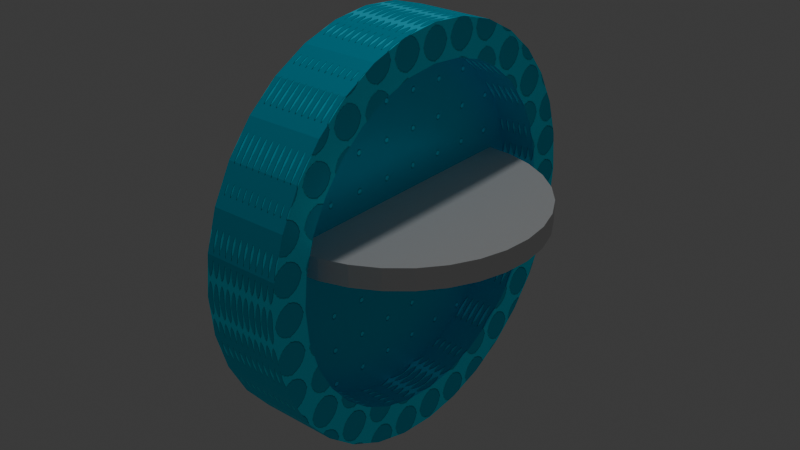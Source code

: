 # Source: clock.blend  (saved by Blender 4.1.24; exported with 4.5.12 LTS)
import bpy
from mathutils import Matrix  # noqa: F401  (used for matrix-valued properties, if any)

bpy.ops.wm.read_factory_settings(use_empty=True)
scene = bpy.context.scene
scene.name = 'Scene'

# ---- collections
col_collection = bpy.data.collections.new('Collection'); scene.collection.children.link(col_collection)

# ---- images (referenced by path relative to the original .blend; pixels are not part of the script)
import os
ASSET_DIR = os.environ.get("B2B_ASSET_DIR", "")  # directory of the original .blend (textures are referenced by path, not embedded)
HERE = os.path.dirname(os.path.abspath(__file__))  # packed textures are extracted next to this script under _unpacked/

def load_image(name, relpath, width, height, colorspace="sRGB"):
    """Load a texture the original file referenced (path relative to the .blend, or extracted next to this script)."""
    p = next((c for c in (os.path.join(HERE, relpath), os.path.join(ASSET_DIR, relpath)) if relpath and os.path.exists(c)), "")
    if p:
        img = bpy.data.images.load(p, check_existing=True)
        img.name = name
    else:  # same state as the original file: an image datablock whose file is absent (Cycles renders it pink)
        img = bpy.data.images.new(name, width, height)
        img.source = "FILE"
        img.filepath = "//" + (relpath or name)
    img.colorspace_settings.name = colorspace
    return img
img_clock_body_normal_tex = load_image('clock body normal tex', 'clock body normal tex.png', 1024, 1024, 'sRGB')

# ---- materials (node trees are filled in below, after node groups)
mat_material_003 = bpy.data.materials.new('Material.003')

# ---- material node trees
mat_material_003.use_nodes = True; mat_material_003.node_tree.nodes.clear()
_N = mat_material_003.node_tree.nodes; _L = mat_material_003.node_tree.links
n0 = _N.new('ShaderNodeBsdfPrincipled'); n0.name = 'Principled BSDF'; n0.location = (221, 301)
n0.inputs[1].default_value = 0.3153
n0.inputs[2].default_value = 0.3542
n0.inputs[3].default_value = 1.0
n1 = _N.new('ShaderNodeOutputMaterial'); n1.name = 'Material Output'; n1.location = (503, 304)
n2 = _N.new('ShaderNodeTexCoord'); n2.name = 'Texture Coordinate'; n2.location = (-909, 254)
n3 = _N.new('ShaderNodeValToRGB'); n3.name = 'Color Ramp'; n3.location = (-536, 445)
n3.color_ramp.interpolation = 'CONSTANT'
while len(n3.color_ramp.elements) > 1: n3.color_ramp.elements.remove(n3.color_ramp.elements[-1])
n3.color_ramp.elements[0].position = 0.0; n3.color_ramp.elements[0].color = (0.02192, 1.239, 1.739, 1.0)
_e = n3.color_ramp.elements.new(0.5782); _e.color = (0.01451, 0.7161, 1.0, 1.0)
n4 = _N.new('ShaderNodeTexNoise'); n4.name = 'Noise Texture'; n4.location = (-717, 154)
n4.inputs[2].default_value = 9.9
n4.inputs[3].default_value = 2.7
n4.inputs[4].default_value = 0.07333
n5 = _N.new('ShaderNodeTexVoronoi'); n5.name = 'Voronoi Texture'; n5.location = (-526, 178)
n5.inputs[2].default_value = 10.97
n5.inputs[3].default_value = 1.48
n5.inputs[4].default_value = 0.4087
n5.inputs[8].default_value = 0.0
n6 = _N.new('ShaderNodeBump'); n6.name = 'Bump'; n6.location = (-226, 124)
n6.inputs[0].default_value = 0.6243
n6.inputs[1].default_value = 1.0
n6.inputs[2].default_value = 1.0
n7 = _N.new('ShaderNodeTexImage'); n7.name = 'Image Texture'; n7.location = (697, 266)
n7.image = img_clock_body_normal_tex
_L.new(n0.outputs[0], n1.inputs[0])
_L.new(n3.outputs[0], n0.inputs[0])
_L.new(n2.outputs[0], n4.inputs[0])
_L.new(n5.outputs[0], n3.inputs[0])
_L.new(n3.outputs[0], n6.inputs[3])
_L.new(n6.outputs[0], n0.inputs[5])
n1.is_active_output = True

# ---- world
world_world = bpy.data.worlds.new('World'); scene.world = world_world
world_world.use_nodes = True; world_world.node_tree.nodes.clear()
_N = world_world.node_tree.nodes; _L = world_world.node_tree.links
n0 = _N.new('ShaderNodeOutputWorld'); n0.name = 'World Output'; n0.location = (300, 300)
n1 = _N.new('ShaderNodeBackground'); n1.name = 'Background'; n1.location = (10, 300)
n1.inputs[0].default_value = (0.05088, 0.05088, 0.05088, 1.0)
_L.new(n1.outputs[0], n0.inputs[0])
n0.is_active_output = True
world_world.color = (0.05088, 0.05088, 0.05088)
world_world.use_sun_shadow = False
world_world.sun_shadow_jitter_overblur = 0.0

# ---- lights
light_spot = bpy.data.lights.new('Spot', 'SPOT')
light_spot.transmission_factor = 0.0
light_spot.energy = 200.0
light_spot.shadow_soft_size = 0.2105
light_spot.shadow_maximum_resolution = 0.006
light_spot.use_absolute_resolution = True

# ---- meshes
me_cylinder_001 = bpy.data.meshes.new('Cylinder.001')
me_cylinder_001.from_pydata([(0.0, 1.0, -0.19), (0.0, 1.0, 0.19), (0.1951, 0.9808, -0.19), (0.1951, 0.9808, 0.19), (0.3827, 0.9239, -0.19), (0.3827, 0.9239, 0.19), (0.5556, 0.8315, -0.19), (0.5556, 0.8315, 0.19), (0.7071, 0.7071, -0.19), (0.7071, 0.7071, 0.19), (0.8315, 0.5556, -0.19), (0.8315, 0.5556, 0.19), (0.9239, 0.3827, -0.19), (0.9239, 0.3827, 0.19), (0.9808, 0.1951, -0.19), (0.9808, 0.1951, 0.19), (1.0, 0.0, -0.19), (1.0, 0.0, 0.19), (0.9808, -0.1951, -0.19), (0.9808, -0.1951, 0.19), (0.9239, -0.3827, -0.19), (0.9239, -0.3827, 0.19), (0.8315, -0.5556, -0.19), (0.8315, -0.5556, 0.19), (0.7071, -0.7071, -0.19), (0.7071, -0.7071, 0.19), (0.5556, -0.8315, -0.19), (0.5556, -0.8315, 0.19), (0.3827, -0.9239, -0.19), (0.3827, -0.9239, 0.19), (0.1951, -0.9808, -0.19), (0.1951, -0.9808, 0.19), (0.0, -1.0, -0.19), (0.0, -1.0, 0.19), (-0.1951, -0.9808, -0.19), (-0.1951, -0.9808, 0.19), (-0.3827, -0.9239, -0.19), (-0.3827, -0.9239, 0.19), (-0.5556, -0.8315, -0.19), (-0.5556, -0.8315, 0.19), (-0.7071, -0.7071, -0.19), (-0.7071, -0.7071, 0.19), (-0.8315, -0.5556, -0.19), (-0.8315, -0.5556, 0.19), (-0.9239, -0.3827, -0.19), (-0.9239, -0.3827, 0.19), (-0.9808, -0.1951, -0.19), (-0.9808, -0.1951, 0.19), (-1.0, 0.0, -0.19), (-1.0, 0.0, 0.19), (-0.9808, 0.1951, -0.19), (-0.9808, 0.1951, 0.19), (-0.9239, 0.3827, -0.19), (-0.9239, 0.3827, 0.19), (-0.8315, 0.5556, -0.19), (-0.8315, 0.5556, 0.19), (-0.7071, 0.7071, -0.19), (-0.7071, 0.7071, 0.19), (-0.5556, 0.8315, -0.19), (-0.5556, 0.8315, 0.19), (-0.3827, 0.9239, -0.19), (-0.3827, 0.9239, 0.19), (-0.1951, 0.9808, -0.19), (-0.1951, 0.9808, 0.19), (0.1601, 0.8047, 0.19), (2.174e-09, 0.8204, 0.19), (0.314, 0.758, 0.19), (0.4558, 0.6822, 0.19), (0.5801, 0.5801, 0.19), (0.6822, 0.4558, 0.19), (0.758, 0.314, 0.19), (0.8047, 0.1601, 0.19), (0.8204, 2.676e-09, 0.19), (0.8047, -0.1601, 0.19), (0.758, -0.314, 0.19), (0.6822, -0.4558, 0.19), (0.5801, -0.5801, 0.19), (0.4558, -0.6822, 0.19), (0.314, -0.758, 0.19), (0.1601, -0.8047, 0.19), (2.174e-09, -0.8204, 0.19), (-0.1601, -0.8047, 0.19), (-0.314, -0.758, 0.19), (-0.4558, -0.6822, 0.19), (-0.5801, -0.5801, 0.19), (-0.6822, -0.4558, 0.19), (-0.758, -0.314, 0.19), (-0.8047, -0.1601, 0.19), (-0.8204, 2.676e-09, 0.19), (-0.8047, 0.1601, 0.19), (-0.758, 0.314, 0.19), (-0.6822, 0.4558, 0.19), (-0.5801, 0.5801, 0.19), (-0.4558, 0.6822, 0.19), (-0.314, 0.758, 0.19), (-0.1601, 0.8047, 0.19), (0.1601, 0.8047, 0.19), (2.174e-09, 0.8204, 0.19), (0.314, 0.758, 0.19), (0.4558, 0.6822, 0.19), (0.5801, 0.5801, 0.19), (0.6822, 0.4558, 0.19), (0.758, 0.314, 0.19), (0.8047, 0.1601, 0.19), (0.8204, 2.676e-09, 0.19), (0.8047, -0.1601, 0.19), (0.758, -0.314, 0.19), (0.6822, -0.4558, 0.19), (0.5801, -0.5801, 0.19), (0.4558, -0.6822, 0.19), (0.314, -0.758, 0.19), (0.1601, -0.8047, 0.19), (2.174e-09, -0.8204, 0.19), (-0.1601, -0.8047, 0.19), (-0.314, -0.758, 0.19), (-0.4558, -0.6822, 0.19), (-0.5801, -0.5801, 0.19), (-0.6822, -0.4558, 0.19), (-0.758, -0.314, 0.19), (-0.8047, -0.1601, 0.19), (-0.8204, 2.676e-09, 0.19), (-0.8047, 0.1601, 0.19), (-0.758, 0.314, 0.19), (-0.6822, 0.4558, 0.19), (-0.5801, 0.5801, 0.19), (-0.4558, 0.6822, 0.19), (-0.314, 0.758, 0.19), (-0.1601, 0.8047, 0.19), (0.1601, 0.8047, 0.000284), (2.174e-09, 0.8204, 0.000284), (0.314, 0.758, 0.000284), (0.4558, 0.6822, 0.000284), (0.5801, 0.5801, 0.000284), (0.6822, 0.4558, 0.000284), (0.758, 0.314, 0.000284), (0.8047, 0.1601, 0.000284), (0.8204, 2.676e-09, 0.000284), (0.8047, -0.1601, 0.000284), (0.758, -0.314, 0.000284), (0.6822, -0.4558, 0.000284), (0.5801, -0.5801, 0.000284), (0.4558, -0.6822, 0.000284), (0.314, -0.758, 0.000284), (0.1601, -0.8047, 0.000284), (2.174e-09, -0.8204, 0.000284), (-0.1601, -0.8047, 0.000284), (-0.314, -0.758, 0.000284), (-0.4558, -0.6822, 0.000284), (-0.5801, -0.5801, 0.000284), (-0.6822, -0.4558, 0.000284), (-0.758, -0.314, 0.000284), (-0.8047, -0.1601, 0.000284), (-0.8204, 2.676e-09, 0.000284), (-0.8047, 0.1601, 0.000284), (-0.758, 0.314, 0.000284), (-0.6822, 0.4558, 0.000284), (-0.5801, 0.5801, 0.000284), (-0.4558, 0.6822, 0.000284), (-0.314, 0.758, 0.000284), (-0.1601, 0.8047, 0.000284)], [], [(0, 1, 3, 2), (2, 3, 5, 4), (4, 5, 7, 6), (6, 7, 9, 8), (8, 9, 11, 10), (10, 11, 13, 12), (12, 13, 15, 14), (14, 15, 17, 16), (16, 17, 19, 18), (18, 19, 21, 20), (20, 21, 23, 22), (22, 23, 25, 24), (24, 25, 27, 26), (26, 27, 29, 28), (28, 29, 31, 30), (30, 31, 33, 32), (32, 33, 35, 34), (34, 35, 37, 36), (36, 37, 39, 38), (38, 39, 41, 40), (40, 41, 43, 42), (42, 43, 45, 44), (44, 45, 47, 46), (46, 47, 49, 48), (48, 49, 51, 50), (50, 51, 53, 52), (52, 53, 55, 54), (54, 55, 57, 56), (56, 57, 59, 58), (58, 59, 61, 60), (15, 13, 70, 71), (60, 61, 63, 62), (62, 63, 1, 0), (0, 2, 4, 6, 8, 10, 12, 14, 16, 18, 20, 22, 24, 26, 28, 30, 32, 34, 36, 38, 40, 42, 44, 46, 48, 50, 52, 54, 56, 58, 60, 62), (81, 80, 112, 113), (33, 31, 79, 80), (51, 49, 88, 89), (7, 5, 66, 67), (25, 23, 75, 76), (43, 41, 84, 85), (61, 59, 93, 94), (17, 15, 71, 72), (35, 33, 80, 81), (53, 51, 89, 90), (9, 7, 67, 68), (27, 25, 76, 77), (45, 43, 85, 86), (63, 61, 94, 95), (19, 17, 72, 73), (37, 35, 81, 82), (55, 53, 90, 91), (11, 9, 68, 69), (29, 27, 77, 78), (47, 45, 86, 87), (3, 1, 65, 64), (1, 63, 95, 65), (21, 19, 73, 74), (39, 37, 82, 83), (57, 55, 91, 92), (13, 11, 69, 70), (31, 29, 78, 79), (49, 47, 87, 88), (5, 3, 64, 66), (23, 21, 74, 75), (41, 39, 83, 84), (59, 57, 92, 93), (116, 115, 147, 148), (68, 67, 99, 100), (95, 94, 126, 127), (82, 81, 113, 114), (69, 68, 100, 101), (65, 95, 127, 97), (83, 82, 114, 115), (70, 69, 101, 102), (84, 83, 115, 116), (71, 70, 102, 103), (85, 84, 116, 117), (72, 71, 103, 104), (86, 85, 117, 118), (73, 72, 104, 105), (87, 86, 118, 119), (74, 73, 105, 106), (88, 87, 119, 120), (75, 74, 106, 107), (89, 88, 120, 121), (76, 75, 107, 108), (90, 89, 121, 122), (77, 76, 108, 109), (91, 90, 122, 123), (78, 77, 109, 110), (64, 65, 97, 96), (92, 91, 123, 124), (79, 78, 110, 111), (66, 64, 96, 98), (93, 92, 124, 125), (80, 79, 111, 112), (67, 66, 98, 99), (94, 93, 125, 126), (128, 129, 159, 158, 157, 156, 155, 154, 153, 152, 151, 150, 149, 148, 147, 146, 145, 144, 143, 142, 141, 140, 139, 138, 137, 136, 135, 134, 133, 132, 131, 130), (103, 102, 134, 135), (117, 116, 148, 149), (104, 103, 135, 136), (118, 117, 149, 150), (105, 104, 136, 137), (119, 118, 150, 151), (106, 105, 137, 138), (120, 119, 151, 152), (107, 106, 138, 139), (121, 120, 152, 153), (108, 107, 139, 140), (122, 121, 153, 154), (109, 108, 140, 141), (123, 122, 154, 155), (110, 109, 141, 142), (96, 97, 129, 128), (124, 123, 155, 156), (111, 110, 142, 143), (98, 96, 128, 130), (125, 124, 156, 157), (112, 111, 143, 144), (99, 98, 130, 131), (126, 125, 157, 158), (113, 112, 144, 145), (100, 99, 131, 132), (127, 126, 158, 159), (114, 113, 145, 146), (101, 100, 132, 133), (97, 127, 159, 129), (115, 114, 146, 147), (102, 101, 133, 134)])
_uv = me_cylinder_001.uv_layers.new(name='UVMap')
_uv.uv.foreach_set('vector', [0.6944, 0.5453, 0.6003, 0.5453, 0.6003, 0.4977, 0.6944, 0.4977, 0.6944, 0.4977, 0.6003, 0.4977, 0.6003, 0.4528, 0.6944, 0.4528, 0.6944, 0.4528, 0.6003, 0.4528, 0.6003, 0.4124, 0.6944, 0.4124, 0.5951, 0.7955, 0.501, 0.7955, 0.501, 0.7611, 0.5951, 0.7611, 0.5951, 0.7611, 0.501, 0.7611, 0.501, 0.7207, 0.5951, 0.7207, 0.5951, 0.7207, 0.501, 0.7207, 0.501, 0.6759, 0.5951, 0.6759, 0.5951, 0.6759, 0.501, 0.6759, 0.501, 0.6282, 0.5951, 0.6282, 0.5951, 0.6282, 0.501, 0.6282, 0.501, 0.5796, 0.5951, 0.5796, 0.5951, 0.5796, 0.501, 0.5796, 0.501, 0.532, 0.5951, 0.532, 0.5951, 0.532, 0.501, 0.532, 0.501, 0.4871, 0.5951, 0.4871, 0.5951, 0.4871, 0.501, 0.4871, 0.501, 0.4467, 0.5951, 0.4467, 0.5951, 0.4467, 0.501, 0.4467, 0.501, 0.4124, 0.5951, 0.4124, 0.7938, 0.7611, 0.6996, 0.7611, 0.6996, 0.7268, 0.7938, 0.7268, 0.7938, 0.7268, 0.6996, 0.7268, 0.6996, 0.6864, 0.7938, 0.6864, 0.7938, 0.6864, 0.6996, 0.6864, 0.6996, 0.6415, 0.7938, 0.6415, 0.7938, 0.6415, 0.6996, 0.6415, 0.6996, 0.5939, 0.7938, 0.5939, 0.7938, 0.5939, 0.6996, 0.5939, 0.6996, 0.5453, 0.7938, 0.5453, 0.7938, 0.5453, 0.6996, 0.5453, 0.6996, 0.4977, 0.7938, 0.4977, 0.7938, 0.4977, 0.6996, 0.4977, 0.6996, 0.4528, 0.7938, 0.4528, 0.7938, 0.4528, 0.6996, 0.4528, 0.6996, 0.4124, 0.7938, 0.4124, 0.8931, 0.7268, 0.7989, 0.7268, 0.7989, 0.6864, 0.8931, 0.6864, 0.8931, 0.6864, 0.7989, 0.6864, 0.7989, 0.6415, 0.8931, 0.6415, 0.8931, 0.6415, 0.7989, 0.6415, 0.7989, 0.5939, 0.8931, 0.5939, 0.8931, 0.5939, 0.7989, 0.5939, 0.7989, 0.5453, 0.8931, 0.5453, 0.8931, 0.5453, 0.7989, 0.5453, 0.7989, 0.4977, 0.8931, 0.4977, 0.8931, 0.4977, 0.7989, 0.4977, 0.7989, 0.4528, 0.8931, 0.4528, 0.8931, 0.4528, 0.7989, 0.4528, 0.7989, 0.4124, 0.8931, 0.4124, 0.6944, 0.7611, 0.6003, 0.7611, 0.6003, 0.7268, 0.6944, 0.7268, 0.6944, 0.7268, 0.6003, 0.7268, 0.6003, 0.6864, 0.6944, 0.6864, 0.6944, 0.6864, 0.6003, 0.6864, 0.6003, 0.6415, 0.6944, 0.6415, 0.3211, 0.01206, 0.366, 0.03065, 0.345, 0.06989, 0.3082, 0.05464, 0.6944, 0.6415, 0.6003, 0.6415, 0.6003, 0.5939, 0.6944, 0.5939, 0.6944, 0.5939, 0.6003, 0.5939, 0.6003, 0.5453, 0.6944, 0.5453, 0.4958, 0.7718, 0.4863, 0.8195, 0.4677, 0.8644, 0.4407, 0.9048, 0.4064, 0.9391, 0.366, 0.9661, 0.3211, 0.9847, 0.2735, 0.9942, 0.2249, 0.9942, 0.1773, 0.9847, 0.1324, 0.9661, 0.09198, 0.9391, 0.05763, 0.9048, 0.03065, 0.8644, 0.01206, 0.8195, 0.002579, 0.7718, 0.002579, 0.7233, 0.01206, 0.6756, 0.03065, 0.6307, 0.05763, 0.5904, 0.09198, 0.556, 0.1324, 0.529, 0.1773, 0.5104, 0.2249, 0.501, 0.2735, 0.501, 0.3211, 0.5104, 0.366, 0.529, 0.4064, 0.556, 0.4407, 0.5904, 0.4677, 0.6307, 0.4863, 0.6756, 0.4958, 0.7233, 0.6003, 0.7663, 0.6003, 0.7663, 0.6003, 0.7663, 0.6003, 0.7663, 0.002579, 0.2249, 0.01206, 0.1773, 0.05464, 0.1902, 0.04686, 0.2293, 0.2735, 0.4958, 0.2249, 0.4958, 0.2293, 0.4515, 0.2691, 0.4515, 0.4677, 0.1324, 0.4863, 0.1773, 0.4437, 0.1902, 0.4285, 0.1533, 0.09198, 0.05763, 0.1324, 0.03065, 0.1533, 0.06989, 0.1202, 0.09203, 0.09198, 0.4407, 0.05763, 0.4064, 0.09203, 0.3782, 0.1202, 0.4063, 0.4677, 0.366, 0.4407, 0.4064, 0.4063, 0.3782, 0.4285, 0.345, 0.2735, 0.002579, 0.3211, 0.01206, 0.3082, 0.05464, 0.2691, 0.04686, 0.002579, 0.2735, 0.002579, 0.2249, 0.04686, 0.2293, 0.04686, 0.2691, 0.3211, 0.4863, 0.2735, 0.4958, 0.2691, 0.4515, 0.3082, 0.4437, 0.4407, 0.09198, 0.4677, 0.1324, 0.4285, 0.1533, 0.4063, 0.1202, 0.05763, 0.09198, 0.09198, 0.05763, 0.1202, 0.09203, 0.09203, 0.1202, 0.1324, 0.4677, 0.09198, 0.4407, 0.1202, 0.4063, 0.1533, 0.4285, 0.4863, 0.3211, 0.4677, 0.366, 0.4285, 0.345, 0.4437, 0.3082, 0.2249, 0.002579, 0.2735, 0.002579, 0.2691, 0.04686, 0.2293, 0.04686, 0.01206, 0.3211, 0.002579, 0.2735, 0.04686, 0.2691, 0.05464, 0.3082, 0.366, 0.4677, 0.3211, 0.4863, 0.3082, 0.4437, 0.345, 0.4285, 0.4064, 0.05763, 0.4407, 0.09198, 0.4063, 0.1202, 0.3782, 0.09203, 0.03065, 0.1324, 0.05763, 0.09198, 0.09203, 0.1202, 0.06989, 0.1533, 0.1773, 0.4863, 0.1324, 0.4677, 0.1533, 0.4285, 0.1902, 0.4437, 0.4958, 0.2249, 0.4958, 0.2735, 0.4515, 0.2691, 0.4515, 0.2293, 0.4958, 0.2735, 0.4863, 0.3211, 0.4437, 0.3082, 0.4515, 0.2691, 0.1773, 0.01206, 0.2249, 0.002579, 0.2293, 0.04686, 0.1902, 0.05464, 0.03065, 0.366, 0.01206, 0.3211, 0.05464, 0.3082, 0.06989, 0.345, 0.4064, 0.4407, 0.366, 0.4677, 0.345, 0.4285, 0.3782, 0.4063, 0.366, 0.03065, 0.4064, 0.05763, 0.3782, 0.09203, 0.345, 0.06989, 0.01206, 0.1773, 0.03065, 0.1324, 0.06989, 0.1533, 0.05464, 0.1902, 0.2249, 0.4958, 0.1773, 0.4863, 0.1902, 0.4437, 0.2293, 0.4515, 0.4863, 0.1773, 0.4958, 0.2249, 0.4515, 0.2293, 0.4437, 0.1902, 0.1324, 0.03065, 0.1773, 0.01206, 0.1902, 0.05464, 0.1533, 0.06989, 0.05763, 0.4064, 0.03065, 0.366, 0.06989, 0.345, 0.09203, 0.3782, 0.4407, 0.4064, 0.4064, 0.4407, 0.3782, 0.4063, 0.4063, 0.3782, 0.8982, 0.4406, 0.8982, 0.4124, 0.9453, 0.4124, 0.9453, 0.4406, 0.6003, 0.7663, 0.6003, 0.7663, 0.6003, 0.7663, 0.6003, 0.7663, 0.6003, 0.7663, 0.6003, 0.7663, 0.6003, 0.7663, 0.6003, 0.7663, 0.6003, 0.7663, 0.6003, 0.7663, 0.6003, 0.7663, 0.6003, 0.7663, 0.6003, 0.7663, 0.6003, 0.7663, 0.6003, 0.7663, 0.6003, 0.7663, 0.6003, 0.7663, 0.6003, 0.7663, 0.6003, 0.7663, 0.6003, 0.7663, 0.6003, 0.7663, 0.6003, 0.7663, 0.6003, 0.7663, 0.6003, 0.7663, 0.6003, 0.7663, 0.6003, 0.7663, 0.6003, 0.7663, 0.6003, 0.7663, 0.6003, 0.7663, 0.6003, 0.7663, 0.6003, 0.7663, 0.6003, 0.7663, 0.6003, 0.7663, 0.6003, 0.7663, 0.6003, 0.7663, 0.6003, 0.7663, 0.6003, 0.7663, 0.6003, 0.7663, 0.6003, 0.7663, 0.6003, 0.7663, 0.6003, 0.7663, 0.6003, 0.7663, 0.6003, 0.7663, 0.6003, 0.7663, 0.6003, 0.7663, 0.6003, 0.7663, 0.6003, 0.7663, 0.6003, 0.7663, 0.6003, 0.7663, 0.6003, 0.7663, 0.6003, 0.7663, 0.6003, 0.7663, 0.6003, 0.7663, 0.6003, 0.7663, 0.6003, 0.7663, 0.6003, 0.7663, 0.6003, 0.7663, 0.6003, 0.7663, 0.6003, 0.7663, 0.6003, 0.7663, 0.6003, 0.7663, 0.6003, 0.7663, 0.6003, 0.7663, 0.6003, 0.7663, 0.6003, 0.7663, 0.6003, 0.7663, 0.6003, 0.7663, 0.6003, 0.7663, 0.6003, 0.7663, 0.6003, 0.7663, 0.6003, 0.7663, 0.6003, 0.7663, 0.6003, 0.7663, 0.6003, 0.7663, 0.6003, 0.7663, 0.6003, 0.7663, 0.6003, 0.7663, 0.6003, 0.7663, 0.6003, 0.7663, 0.6003, 0.7663, 0.6003, 0.7663, 0.6003, 0.7663, 0.6003, 0.7663, 0.6003, 0.7663, 0.6003, 0.7663, 0.6003, 0.7663, 0.6003, 0.7663, 0.6003, 0.7663, 0.6003, 0.7663, 0.6003, 0.7663, 0.6003, 0.7663, 0.6003, 0.7663, 0.6003, 0.7663, 0.6003, 0.7663, 0.6003, 0.7663, 0.6003, 0.7663, 0.6003, 0.7663, 0.6003, 0.7663, 0.6003, 0.7663, 0.6003, 0.7663, 0.6003, 0.7663, 0.6003, 0.7663, 0.6003, 0.7663, 0.6003, 0.7663, 0.6003, 0.7663, 0.6003, 0.7663, 0.6003, 0.7663, 0.6003, 0.7663, 0.6003, 0.7663, 0.6003, 0.7663, 0.6003, 0.7663, 0.6003, 0.7663, 0.6003, 0.7663, 0.6003, 0.7663, 0.6003, 0.7663, 0.6003, 0.7663, 0.6003, 0.7663, 0.6003, 0.7663, 0.6003, 0.7663, 0.6003, 0.7663, 0.6003, 0.7663, 0.6003, 0.7663, 0.6003, 0.7663, 0.6003, 0.7663, 0.524, 0.3007, 0.5087, 0.2639, 0.501, 0.2248, 0.501, 0.185, 0.5087, 0.1459, 0.524, 0.1091, 0.5461, 0.07593, 0.5743, 0.04775, 0.6074, 0.02561, 0.6443, 0.01035, 0.6833, 0.002579, 0.7232, 0.002579, 0.7623, 0.01035, 0.7991, 0.02561, 0.8322, 0.04775, 0.8604, 0.07593, 0.8826, 0.1091, 0.8978, 0.1459, 0.9056, 0.185, 0.9056, 0.2248, 0.8978, 0.2639, 0.8826, 0.3007, 0.8604, 0.3339, 0.8322, 0.3621, 0.7991, 0.3842, 0.7623, 0.3995, 0.7232, 0.4072, 0.6833, 0.4072, 0.6443, 0.3995, 0.6074, 0.3842, 0.5743, 0.3621, 0.5461, 0.3339, 0.8982, 0.8409, 0.8982, 0.8018, 0.9453, 0.8018, 0.9453, 0.8409, 0.8982, 0.4737, 0.8982, 0.4406, 0.9453, 0.4406, 0.9453, 0.4737, 0.8982, 0.8808, 0.8982, 0.8409, 0.9453, 0.8409, 0.9453, 0.8808, 0.8982, 0.5105, 0.8982, 0.4737, 0.9453, 0.4737, 0.9453, 0.5105, 0.8982, 0.9198, 0.8982, 0.8808, 0.9453, 0.8808, 0.9453, 0.9198, 0.8982, 0.5496, 0.8982, 0.5105, 0.9453, 0.5105, 0.9453, 0.5496, 0.8982, 0.9567, 0.8982, 0.9198, 0.9453, 0.9198, 0.9453, 0.9567, 0.8982, 0.5895, 0.8982, 0.5496, 0.9453, 0.5496, 0.9453, 0.5895, 0.8982, 0.9898, 0.8982, 0.9567, 0.9453, 0.9567, 0.9453, 0.9898, 0.8982, 0.6286, 0.8982, 0.5895, 0.9453, 0.5895, 0.9453, 0.6286, 0.9108, 0.03076, 0.9108, 0.002579, 0.9578, 0.002579, 0.9578, 0.03076, 0.8982, 0.6654, 0.8982, 0.6286, 0.9453, 0.6286, 0.9453, 0.6654, 0.9108, 0.0639, 0.9108, 0.03076, 0.9578, 0.03076, 0.9578, 0.0639, 0.8982, 0.6985, 0.8982, 0.6654, 0.9453, 0.6654, 0.9453, 0.6985, 0.9108, 0.1007, 0.9108, 0.0639, 0.9578, 0.0639, 0.9578, 0.1007, 0.9504, 0.5895, 0.9504, 0.5496, 0.9974, 0.5496, 0.9974, 0.5895, 0.8982, 0.7267, 0.8982, 0.6985, 0.9453, 0.6985, 0.9453, 0.7267, 0.9108, 0.1398, 0.9108, 0.1007, 0.9578, 0.1007, 0.9578, 0.1398, 0.9504, 0.6286, 0.9504, 0.5895, 0.9974, 0.5895, 0.9974, 0.6286, 0.9504, 0.4406, 0.9504, 0.4124, 0.9974, 0.4124, 0.9974, 0.4406, 0.9108, 0.1797, 0.9108, 0.1398, 0.9578, 0.1398, 0.9578, 0.1797, 0.9504, 0.6654, 0.9504, 0.6286, 0.9974, 0.6286, 0.9974, 0.6654, 0.9504, 0.4737, 0.9504, 0.4406, 0.9974, 0.4406, 0.9974, 0.4737, 0.9108, 0.2187, 0.9108, 0.1797, 0.9578, 0.1797, 0.9578, 0.2187, 0.9504, 0.6985, 0.9504, 0.6654, 0.9974, 0.6654, 0.9974, 0.6985, 0.9504, 0.5105, 0.9504, 0.4737, 0.9974, 0.4737, 0.9974, 0.5105, 0.9108, 0.2556, 0.9108, 0.2187, 0.9578, 0.2187, 0.9578, 0.2556, 0.8982, 0.765, 0.8982, 0.7319, 0.9453, 0.7319, 0.9453, 0.765, 0.9504, 0.5496, 0.9504, 0.5105, 0.9974, 0.5105, 0.9974, 0.5496, 0.9108, 0.2887, 0.9108, 0.2556, 0.9578, 0.2556, 0.9578, 0.2887, 0.8982, 0.8018, 0.8982, 0.765, 0.9453, 0.765, 0.9453, 0.8018])
me_cylinder_001.materials.append(mat_material_003)
me_cylinder_001.update()
me_cylinder_002 = bpy.data.meshes.new('Cylinder.002')
me_cylinder_002.from_pydata([(0.0, 1.0, -0.19), (0.0, 1.0, 0.19), (0.1951, 0.9808, -0.19), (0.1951, 0.9808, 0.19), (0.3827, 0.9239, -0.19), (0.3827, 0.9239, 0.19), (0.5556, 0.8315, -0.19), (0.5556, 0.8315, 0.19), (0.7071, 0.7071, -0.19), (0.7071, 0.7071, 0.19), (0.8315, 0.5556, -0.19), (0.8315, 0.5556, 0.19), (0.9239, 0.3827, -0.19), (0.9239, 0.3827, 0.19), (0.9808, 0.1951, -0.19), (0.9808, 0.1951, 0.19), (1.0, 0.0, -0.19), (1.0, 0.0, 0.19), (0.9808, -0.1951, -0.19), (0.9808, -0.1951, 0.19), (0.9239, -0.3827, -0.19), (0.9239, -0.3827, 0.19), (0.8315, -0.5556, -0.19), (0.8315, -0.5556, 0.19), (0.7071, -0.7071, -0.19), (0.7071, -0.7071, 0.19), (0.5556, -0.8315, -0.19), (0.5556, -0.8315, 0.19), (0.3827, -0.9239, -0.19), (0.3827, -0.9239, 0.19), (0.1951, -0.9808, -0.19), (0.1951, -0.9808, 0.19), (0.0, -1.0, -0.19), (0.0, -1.0, 0.19), (-0.1951, -0.9808, -0.19), (-0.1951, -0.9808, 0.19), (-0.3827, -0.9239, -0.19), (-0.3827, -0.9239, 0.19), (-0.5556, -0.8315, -0.19), (-0.5556, -0.8315, 0.19), (-0.7071, -0.7071, -0.19), (-0.7071, -0.7071, 0.19), (-0.8315, -0.5556, -0.19), (-0.8315, -0.5556, 0.19), (-0.9239, -0.3827, -0.19), (-0.9239, -0.3827, 0.19), (-0.9808, -0.1951, -0.19), (-0.9808, -0.1951, 0.19), (-1.0, 0.0, -0.19), (-1.0, 0.0, 0.19), (-0.9808, 0.1951, -0.19), (-0.9808, 0.1951, 0.19), (-0.9239, 0.3827, -0.19), (-0.9239, 0.3827, 0.19), (-0.8315, 0.5556, -0.19), (-0.8315, 0.5556, 0.19), (-0.7071, 0.7071, -0.19), (-0.7071, 0.7071, 0.19), (-0.5556, 0.8315, -0.19), (-0.5556, 0.8315, 0.19), (-0.3827, 0.9239, -0.19), (-0.3827, 0.9239, 0.19), (-0.1951, 0.9808, -0.19), (-0.1951, 0.9808, 0.19)], [], [(0, 1, 3, 2), (2, 3, 5, 4), (4, 5, 7, 6), (6, 7, 9, 8), (8, 9, 11, 10), (10, 11, 13, 12), (12, 13, 15, 14), (14, 15, 17, 16), (16, 17, 19, 18), (18, 19, 21, 20), (20, 21, 23, 22), (22, 23, 25, 24), (24, 25, 27, 26), (26, 27, 29, 28), (28, 29, 31, 30), (30, 31, 33, 32), (32, 33, 35, 34), (34, 35, 37, 36), (36, 37, 39, 38), (38, 39, 41, 40), (40, 41, 43, 42), (42, 43, 45, 44), (44, 45, 47, 46), (46, 47, 49, 48), (48, 49, 51, 50), (50, 51, 53, 52), (52, 53, 55, 54), (54, 55, 57, 56), (56, 57, 59, 58), (58, 59, 61, 60), (3, 1, 63, 61, 59, 57, 55, 53, 51, 49, 47, 45, 43, 41, 39, 37, 35, 33, 31, 29, 27, 25, 23, 21, 19, 17, 15, 13, 11, 9, 7, 5), (60, 61, 63, 62), (62, 63, 1, 0), (0, 2, 4, 6, 8, 10, 12, 14, 16, 18, 20, 22, 24, 26, 28, 30, 32, 34, 36, 38, 40, 42, 44, 46, 48, 50, 52, 54, 56, 58, 60, 62)])
_uv = me_cylinder_002.uv_layers.new(name='UVMap')
_uv.uv.foreach_set('vector', [1.0, 0.5, 1.0, 1.0, 0.9688, 1.0, 0.9688, 0.5, 0.9688, 0.5, 0.9688, 1.0, 0.9375, 1.0, 0.9375, 0.5, 0.9375, 0.5, 0.9375, 1.0, 0.9062, 1.0, 0.9062, 0.5, 0.9062, 0.5, 0.9062, 1.0, 0.875, 1.0, 0.875, 0.5, 0.875, 0.5, 0.875, 1.0, 0.8438, 1.0, 0.8438, 0.5, 0.8438, 0.5, 0.8438, 1.0, 0.8125, 1.0, 0.8125, 0.5, 0.8125, 0.5, 0.8125, 1.0, 0.7812, 1.0, 0.7812, 0.5, 0.7812, 0.5, 0.7812, 1.0, 0.75, 1.0, 0.75, 0.5, 0.75, 0.5, 0.75, 1.0, 0.7188, 1.0, 0.7188, 0.5, 0.7188, 0.5, 0.7188, 1.0, 0.6875, 1.0, 0.6875, 0.5, 0.6875, 0.5, 0.6875, 1.0, 0.6562, 1.0, 0.6562, 0.5, 0.6562, 0.5, 0.6562, 1.0, 0.625, 1.0, 0.625, 0.5, 0.625, 0.5, 0.625, 1.0, 0.5938, 1.0, 0.5938, 0.5, 0.5938, 0.5, 0.5938, 1.0, 0.5625, 1.0, 0.5625, 0.5, 0.5625, 0.5, 0.5625, 1.0, 0.5312, 1.0, 0.5312, 0.5, 0.5312, 0.5, 0.5312, 1.0, 0.5, 1.0, 0.5, 0.5, 0.5, 0.5, 0.5, 1.0, 0.4688, 1.0, 0.4688, 0.5, 0.4688, 0.5, 0.4688, 1.0, 0.4375, 1.0, 0.4375, 0.5, 0.4375, 0.5, 0.4375, 1.0, 0.4062, 1.0, 0.4062, 0.5, 0.4062, 0.5, 0.4062, 1.0, 0.375, 1.0, 0.375, 0.5, 0.375, 0.5, 0.375, 1.0, 0.3438, 1.0, 0.3438, 0.5, 0.3438, 0.5, 0.3438, 1.0, 0.3125, 1.0, 0.3125, 0.5, 0.3125, 0.5, 0.3125, 1.0, 0.2812, 1.0, 0.2812, 0.5, 0.2812, 0.5, 0.2812, 1.0, 0.25, 1.0, 0.25, 0.5, 0.25, 0.5, 0.25, 1.0, 0.2188, 1.0, 0.2188, 0.5, 0.2188, 0.5, 0.2188, 1.0, 0.1875, 1.0, 0.1875, 0.5, 0.1875, 0.5, 0.1875, 1.0, 0.1562, 1.0, 0.1562, 0.5, 0.1562, 0.5, 0.1562, 1.0, 0.125, 1.0, 0.125, 0.5, 0.125, 0.5, 0.125, 1.0, 0.09375, 1.0, 0.09375, 0.5, 0.09375, 0.5, 0.09375, 1.0, 0.0625, 1.0, 0.0625, 0.5, 0.2968, 0.4854, 0.25, 0.49, 0.2032, 0.4854, 0.1582, 0.4717, 0.1167, 0.4496, 0.08029, 0.4197, 0.05045, 0.3833, 0.02827, 0.3418, 0.01461, 0.2968, 0.01, 0.25, 0.01461, 0.2032, 0.02827, 0.1582, 0.05045, 0.1167, 0.08029, 0.08029, 0.1167, 0.05045, 0.1582, 0.02827, 0.2032, 0.01461, 0.25, 0.01, 0.2968, 0.01461, 0.3418, 0.02827, 0.3833, 0.05045, 0.4197, 0.08029, 0.4496, 0.1167, 0.4717, 0.1582, 0.4854, 0.2032, 0.49, 0.25, 0.4854, 0.2968, 0.4717, 0.3418, 0.4496, 0.3833, 0.4197, 0.4197, 0.3833, 0.4496, 0.3418, 0.4717, 0.0625, 0.5, 0.0625, 1.0, 0.03125, 1.0, 0.03125, 0.5, 0.03125, 0.5, 0.03125, 1.0, 0.0, 1.0, 0.0, 0.5, 0.75, 0.49, 0.7968, 0.4854, 0.8418, 0.4717, 0.8833, 0.4496, 0.9197, 0.4197, 0.9496, 0.3833, 0.9717, 0.3418, 0.9854, 0.2968, 0.99, 0.25, 0.9854, 0.2032, 0.9717, 0.1582, 0.9496, 0.1167, 0.9197, 0.08029, 0.8833, 0.05045, 0.8418, 0.02827, 0.7968, 0.01461, 0.75, 0.01, 0.7032, 0.01461, 0.6582, 0.02827, 0.6167, 0.05045, 0.5803, 0.08029, 0.5504, 0.1167, 0.5283, 0.1582, 0.5146, 0.2032, 0.51, 0.25, 0.5146, 0.2968, 0.5283, 0.3418, 0.5504, 0.3833, 0.5803, 0.4197, 0.6167, 0.4496, 0.6582, 0.4717, 0.7032, 0.4854])
me_cylinder_002.update()

# ---- objects
ob_spot = bpy.data.objects.new('Spot', light_spot)
ob_cylinder = bpy.data.objects.new('Cylinder', me_cylinder_001)
ob_cylinder_001 = bpy.data.objects.new('Cylinder.001', me_cylinder_002)

# ---- transforms, parenting, visibility, modifiers, constraints
ob_spot.location = (0.0, 0.0, 6.398)
ob_cylinder.location = (0.0, 0.0, 0.0)
ob_cylinder.rotation_euler = (0.0, 1.571, 0.0)
ob_cylinder_001.location = (0.0, 0.0, 0.11)
ob_cylinder_001.scale = (0.7, 0.7, 0.28)

# ---- collection membership
col_collection.objects.link(ob_spot)
col_collection.objects.link(ob_cylinder)
col_collection.objects.link(ob_cylinder_001)

# ---- scene / render settings (as saved in the file)
scene.frame_start = 1; scene.frame_end = 250; scene.frame_set(47)
scene.render.engine = 'CYCLES'
scene.cycles.samples = 300
scene.cycles.sampling_pattern = 'TABULATED_SOBOL'
scene.cycles.bake_type = 'NORMAL'
scene.eevee.ray_tracing_options.trace_max_roughness = 0.0
bpy.context.view_layer.update()

# ---- added for rendering (the .blend has no active camera): camera
cam_auto = bpy.data.cameras.new('AutoCamera')
cam_auto.lens = 50.0
cam_auto.sensor_width = 36.0
cam_auto.clip_end = 1000.0
ob_auto_camera = bpy.data.objects.new('AutoCamera', cam_auto)
scene.collection.objects.link(ob_auto_camera)
ob_auto_camera.location = (2.91996, -3.50395, 2.33597)
ob_auto_camera.rotation_euler = (1.09748, -7.21219e-08, 0.694738)
scene.camera = ob_auto_camera
bpy.context.view_layer.update()
